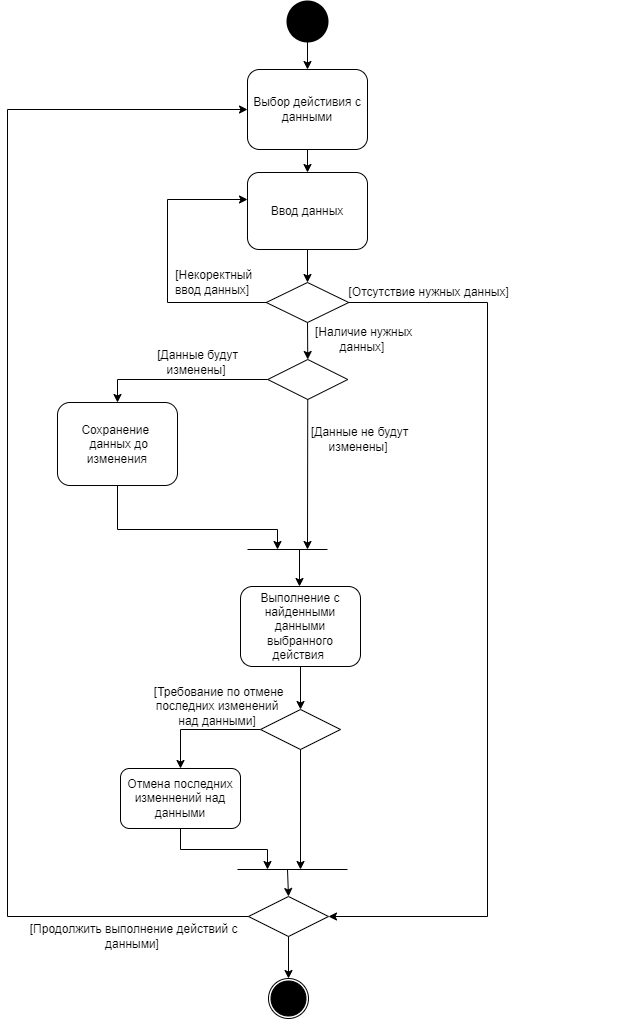

The diagram above was exported from draw.io. Its source (the exported page's mxGraphModel, read from the mxfile embedded in the PNG):
<mxGraphModel dx="1276" dy="614" grid="1" gridSize="10" guides="1" tooltips="1" connect="1" arrows="1" fold="1" page="1" pageScale="1" pageWidth="850" pageHeight="1100" background="none" math="0" shadow="0">
  <root>
    <mxCell id="0" />
    <mxCell id="1" parent="0" />
    <mxCell id="3qRoKW8314jxwyLFv1xR-10" value="" style="ellipse;whiteSpace=wrap;html=1;aspect=fixed;fillColor=#FFFFFF;" parent="1" vertex="1">
      <mxGeometry x="301" y="1029" width="40" height="40" as="geometry" />
    </mxCell>
    <mxCell id="3qRoKW8314jxwyLFv1xR-8" value="" style="ellipse;shape=doubleEllipse;whiteSpace=wrap;html=1;aspect=fixed;fillColor=#000000;" parent="1" vertex="1">
      <mxGeometry x="303.5" y="1031.5" width="35" height="35" as="geometry" />
    </mxCell>
    <mxCell id="3qRoKW8314jxwyLFv1xR-7" value="" style="strokeWidth=2;html=1;shape=mxgraph.flowchart.start_2;whiteSpace=wrap;fillColor=#000000;" parent="1" vertex="1">
      <mxGeometry x="320" y="52" width="40" height="40" as="geometry" />
    </mxCell>
    <mxCell id="3qRoKW8314jxwyLFv1xR-11" value="" style="endArrow=classic;html=1;rounded=0;exitX=0.5;exitY=1;exitDx=0;exitDy=0;exitPerimeter=0;" parent="1" source="3qRoKW8314jxwyLFv1xR-7" edge="1">
      <mxGeometry width="50" height="50" relative="1" as="geometry">
        <mxPoint x="460" y="240" as="sourcePoint" />
        <mxPoint x="340" y="120" as="targetPoint" />
      </mxGeometry>
    </mxCell>
    <mxCell id="3qRoKW8314jxwyLFv1xR-12" value="Ввод данных" style="rounded=1;whiteSpace=wrap;html=1;fillColor=#FFFFFF;" parent="1" vertex="1">
      <mxGeometry x="280" y="223" width="120" height="77" as="geometry" />
    </mxCell>
    <mxCell id="3qRoKW8314jxwyLFv1xR-14" value="" style="rhombus;whiteSpace=wrap;html=1;fillColor=#FFFFFF;" parent="1" vertex="1">
      <mxGeometry x="298.75" y="333" width="82.5" height="40" as="geometry" />
    </mxCell>
    <mxCell id="3qRoKW8314jxwyLFv1xR-15" value="" style="endArrow=classic;html=1;rounded=0;exitX=0.5;exitY=1;exitDx=0;exitDy=0;" parent="1" source="3qRoKW8314jxwyLFv1xR-12" target="3qRoKW8314jxwyLFv1xR-14" edge="1">
      <mxGeometry width="50" height="50" relative="1" as="geometry">
        <mxPoint x="460" y="333" as="sourcePoint" />
        <mxPoint x="510" y="283" as="targetPoint" />
      </mxGeometry>
    </mxCell>
    <mxCell id="3qRoKW8314jxwyLFv1xR-16" value="" style="endArrow=classic;html=1;rounded=0;exitX=0;exitY=0.5;exitDx=0;exitDy=0;edgeStyle=orthogonalEdgeStyle;" parent="1" source="3qRoKW8314jxwyLFv1xR-14" edge="1">
      <mxGeometry width="50" height="50" relative="1" as="geometry">
        <mxPoint x="460" y="333" as="sourcePoint" />
        <mxPoint x="280" y="250" as="targetPoint" />
        <Array as="points">
          <mxPoint x="200" y="353" />
          <mxPoint x="200" y="250" />
        </Array>
      </mxGeometry>
    </mxCell>
    <mxCell id="3qRoKW8314jxwyLFv1xR-17" value="&amp;nbsp;[Некоректный ввод данных]" style="text;strokeColor=none;align=center;fillColor=none;html=1;verticalAlign=middle;whiteSpace=wrap;rounded=0;" parent="1" vertex="1">
      <mxGeometry x="210" y="293" width="70" height="80" as="geometry" />
    </mxCell>
    <mxCell id="3qRoKW8314jxwyLFv1xR-19" value="Выбор дейстивия с данными" style="rounded=1;whiteSpace=wrap;html=1;fillColor=#FFFFFF;" parent="1" vertex="1">
      <mxGeometry x="280" y="120" width="120" height="80" as="geometry" />
    </mxCell>
    <mxCell id="3qRoKW8314jxwyLFv1xR-20" value="" style="endArrow=classic;html=1;rounded=0;entryX=0.5;entryY=0;entryDx=0;entryDy=0;exitX=0.5;exitY=1;exitDx=0;exitDy=0;" parent="1" source="3qRoKW8314jxwyLFv1xR-19" target="3qRoKW8314jxwyLFv1xR-12" edge="1">
      <mxGeometry width="50" height="50" relative="1" as="geometry">
        <mxPoint x="460" y="220" as="sourcePoint" />
        <mxPoint x="510" y="170" as="targetPoint" />
      </mxGeometry>
    </mxCell>
    <mxCell id="3qRoKW8314jxwyLFv1xR-21" value="Выполнение с найденными данными выбранного действия&amp;nbsp;" style="rounded=1;whiteSpace=wrap;html=1;fillColor=#FFFFFF;" parent="1" vertex="1">
      <mxGeometry x="273" y="637" width="120" height="80" as="geometry" />
    </mxCell>
    <mxCell id="3qRoKW8314jxwyLFv1xR-23" value="" style="endArrow=classic;html=1;rounded=0;exitX=0.5;exitY=1;exitDx=0;exitDy=0;entryX=0.5;entryY=0;entryDx=0;entryDy=0;" parent="1" source="3qRoKW8314jxwyLFv1xR-14" target="3qRoKW8314jxwyLFv1xR-30" edge="1">
      <mxGeometry width="50" height="50" relative="1" as="geometry">
        <mxPoint x="460" y="300" as="sourcePoint" />
        <mxPoint x="340" y="410" as="targetPoint" />
      </mxGeometry>
    </mxCell>
    <mxCell id="3qRoKW8314jxwyLFv1xR-24" value="" style="endArrow=classic;html=1;rounded=0;exitX=0.5;exitY=1;exitDx=0;exitDy=0;" parent="1" source="3qRoKW8314jxwyLFv1xR-21" edge="1">
      <mxGeometry width="50" height="50" relative="1" as="geometry">
        <mxPoint x="453" y="707" as="sourcePoint" />
        <mxPoint x="333" y="760" as="targetPoint" />
      </mxGeometry>
    </mxCell>
    <mxCell id="3qRoKW8314jxwyLFv1xR-27" value="" style="endArrow=classic;html=1;rounded=0;edgeStyle=orthogonalEdgeStyle;exitX=1;exitY=0.5;exitDx=0;exitDy=0;entryX=1;entryY=0.5;entryDx=0;entryDy=0;" parent="1" source="3qRoKW8314jxwyLFv1xR-14" target="3qRoKW8314jxwyLFv1xR-45" edge="1">
      <mxGeometry width="50" height="50" relative="1" as="geometry">
        <mxPoint x="510" y="370" as="sourcePoint" />
        <mxPoint x="380" y="1060" as="targetPoint" />
        <Array as="points">
          <mxPoint x="520" y="353" />
          <mxPoint x="520" y="967" />
        </Array>
      </mxGeometry>
    </mxCell>
    <mxCell id="3qRoKW8314jxwyLFv1xR-29" value="&amp;nbsp;[Отсутствие нужных данных]" style="text;strokeColor=none;align=center;fillColor=none;html=1;verticalAlign=middle;whiteSpace=wrap;rounded=0;" parent="1" vertex="1">
      <mxGeometry x="250" y="320" width="420" height="45" as="geometry" />
    </mxCell>
    <mxCell id="3qRoKW8314jxwyLFv1xR-30" value="" style="rhombus;whiteSpace=wrap;html=1;fillColor=#FFFFFF;" parent="1" vertex="1">
      <mxGeometry x="300.25" y="410" width="80" height="40" as="geometry" />
    </mxCell>
    <mxCell id="3qRoKW8314jxwyLFv1xR-31" value="" style="endArrow=classic;html=1;rounded=0;entryX=0.5;entryY=0;entryDx=0;entryDy=0;" parent="1" edge="1">
      <mxGeometry width="50" height="50" relative="1" as="geometry">
        <mxPoint x="332" y="600" as="sourcePoint" />
        <mxPoint x="332" y="637" as="targetPoint" />
      </mxGeometry>
    </mxCell>
    <mxCell id="3qRoKW8314jxwyLFv1xR-32" value="" style="endArrow=classic;html=1;rounded=0;exitX=0.5;exitY=1;exitDx=0;exitDy=0;" parent="1" source="3qRoKW8314jxwyLFv1xR-30" edge="1">
      <mxGeometry width="50" height="50" relative="1" as="geometry">
        <mxPoint x="590" y="520" as="sourcePoint" />
        <mxPoint x="340" y="600" as="targetPoint" />
      </mxGeometry>
    </mxCell>
    <mxCell id="3qRoKW8314jxwyLFv1xR-33" value="Сохранение&amp;nbsp;&lt;br&gt;&amp;nbsp;данных до изменения" style="rounded=1;whiteSpace=wrap;html=1;fillColor=#FFFFFF;" parent="1" vertex="1">
      <mxGeometry x="90" y="453" width="120" height="83" as="geometry" />
    </mxCell>
    <mxCell id="3qRoKW8314jxwyLFv1xR-34" value="" style="endArrow=classic;html=1;rounded=0;exitX=0;exitY=0.5;exitDx=0;exitDy=0;entryX=0.5;entryY=0;entryDx=0;entryDy=0;" parent="1" source="3qRoKW8314jxwyLFv1xR-30" target="3qRoKW8314jxwyLFv1xR-33" edge="1">
      <mxGeometry width="50" height="50" relative="1" as="geometry">
        <mxPoint x="590" y="520" as="sourcePoint" />
        <mxPoint x="640" y="470" as="targetPoint" />
        <Array as="points">
          <mxPoint x="150" y="430" />
        </Array>
      </mxGeometry>
    </mxCell>
    <mxCell id="3qRoKW8314jxwyLFv1xR-35" value="&amp;nbsp;[Данные будут изменены]" style="text;strokeColor=none;align=center;fillColor=none;html=1;verticalAlign=middle;whiteSpace=wrap;rounded=0;" parent="1" vertex="1">
      <mxGeometry x="158.75" y="373" width="140" height="80" as="geometry" />
    </mxCell>
    <mxCell id="3qRoKW8314jxwyLFv1xR-36" value="" style="endArrow=classic;html=1;rounded=0;exitX=0.5;exitY=1;exitDx=0;exitDy=0;" parent="1" source="3qRoKW8314jxwyLFv1xR-33" edge="1">
      <mxGeometry width="50" height="50" relative="1" as="geometry">
        <mxPoint x="590" y="600" as="sourcePoint" />
        <mxPoint x="310" y="600" as="targetPoint" />
        <Array as="points">
          <mxPoint x="150" y="580" />
          <mxPoint x="310" y="580" />
        </Array>
      </mxGeometry>
    </mxCell>
    <mxCell id="3qRoKW8314jxwyLFv1xR-37" value="" style="endArrow=none;html=1;rounded=0;" parent="1" edge="1">
      <mxGeometry width="50" height="50" relative="1" as="geometry">
        <mxPoint x="280" y="600" as="sourcePoint" />
        <mxPoint x="360" y="600" as="targetPoint" />
      </mxGeometry>
    </mxCell>
    <mxCell id="3qRoKW8314jxwyLFv1xR-38" value="" style="rhombus;whiteSpace=wrap;html=1;fillColor=#FFFFFF;" parent="1" vertex="1">
      <mxGeometry x="293" y="760" width="80" height="40" as="geometry" />
    </mxCell>
    <mxCell id="3qRoKW8314jxwyLFv1xR-39" value="" style="endArrow=classic;html=1;rounded=0;exitX=0.5;exitY=1;exitDx=0;exitDy=0;" parent="1" source="3qRoKW8314jxwyLFv1xR-38" edge="1">
      <mxGeometry width="50" height="50" relative="1" as="geometry">
        <mxPoint x="670" y="860" as="sourcePoint" />
        <mxPoint x="333" y="920" as="targetPoint" />
      </mxGeometry>
    </mxCell>
    <mxCell id="3qRoKW8314jxwyLFv1xR-40" value="" style="endArrow=classic;html=1;rounded=0;exitX=0;exitY=0.5;exitDx=0;exitDy=0;" parent="1" source="3qRoKW8314jxwyLFv1xR-38" target="3qRoKW8314jxwyLFv1xR-41" edge="1">
      <mxGeometry width="50" height="50" relative="1" as="geometry">
        <mxPoint x="670" y="860" as="sourcePoint" />
        <mxPoint x="190" y="790" as="targetPoint" />
        <Array as="points">
          <mxPoint x="213" y="780" />
        </Array>
      </mxGeometry>
    </mxCell>
    <mxCell id="3qRoKW8314jxwyLFv1xR-41" value="Отмена последних изменнений над данными" style="rounded=1;whiteSpace=wrap;html=1;fillColor=#FFFFFF;" parent="1" vertex="1">
      <mxGeometry x="153" y="819" width="120" height="60" as="geometry" />
    </mxCell>
    <mxCell id="3qRoKW8314jxwyLFv1xR-42" value="&amp;nbsp;[Требование по отмене последних изменений над данными]" style="text;strokeColor=none;align=center;fillColor=none;html=1;verticalAlign=middle;whiteSpace=wrap;rounded=0;" parent="1" vertex="1">
      <mxGeometry x="180" y="717" width="140" height="80" as="geometry" />
    </mxCell>
    <mxCell id="3qRoKW8314jxwyLFv1xR-43" value="&amp;nbsp;[Данные не будут изменены]" style="text;strokeColor=none;align=center;fillColor=none;html=1;verticalAlign=middle;whiteSpace=wrap;rounded=0;" parent="1" vertex="1">
      <mxGeometry x="332" y="450" width="118" height="80" as="geometry" />
    </mxCell>
    <mxCell id="3qRoKW8314jxwyLFv1xR-44" value="&amp;nbsp;[Наличие нужных данных]" style="text;strokeColor=none;align=center;fillColor=none;html=1;verticalAlign=middle;whiteSpace=wrap;rounded=0;" parent="1" vertex="1">
      <mxGeometry x="340" y="350" width="110" height="80" as="geometry" />
    </mxCell>
    <mxCell id="3qRoKW8314jxwyLFv1xR-45" value="" style="rhombus;whiteSpace=wrap;html=1;fillColor=#FFFFFF;" parent="1" vertex="1">
      <mxGeometry x="281" y="947" width="80" height="40" as="geometry" />
    </mxCell>
    <mxCell id="3qRoKW8314jxwyLFv1xR-46" value="" style="endArrow=classic;html=1;rounded=0;exitX=0.5;exitY=1;exitDx=0;exitDy=0;entryX=0.5;entryY=0;entryDx=0;entryDy=0;" parent="1" source="3qRoKW8314jxwyLFv1xR-45" target="3qRoKW8314jxwyLFv1xR-10" edge="1">
      <mxGeometry width="50" height="50" relative="1" as="geometry">
        <mxPoint x="658" y="987" as="sourcePoint" />
        <mxPoint x="320" y="1110" as="targetPoint" />
      </mxGeometry>
    </mxCell>
    <mxCell id="3qRoKW8314jxwyLFv1xR-47" value="" style="endArrow=classic;html=1;rounded=0;entryX=0;entryY=0.5;entryDx=0;entryDy=0;exitX=0;exitY=0.5;exitDx=0;exitDy=0;" parent="1" source="3qRoKW8314jxwyLFv1xR-45" target="3qRoKW8314jxwyLFv1xR-19" edge="1">
      <mxGeometry width="50" height="50" relative="1" as="geometry">
        <mxPoint x="290" y="920" as="sourcePoint" />
        <mxPoint x="50" y="130" as="targetPoint" />
        <Array as="points">
          <mxPoint x="40" y="967" />
          <mxPoint x="40" y="160" />
        </Array>
      </mxGeometry>
    </mxCell>
    <mxCell id="3qRoKW8314jxwyLFv1xR-48" value="&amp;nbsp;[Продолжить выполнение действий c данными]" style="text;strokeColor=none;align=center;fillColor=none;html=1;verticalAlign=middle;whiteSpace=wrap;rounded=0;" parent="1" vertex="1">
      <mxGeometry x="40" y="917" width="250" height="140" as="geometry" />
    </mxCell>
    <mxCell id="3qRoKW8314jxwyLFv1xR-49" value="" style="endArrow=classic;html=1;rounded=0;exitX=0.5;exitY=1;exitDx=0;exitDy=0;" parent="1" source="3qRoKW8314jxwyLFv1xR-41" edge="1">
      <mxGeometry width="50" height="50" relative="1" as="geometry">
        <mxPoint y="830" as="sourcePoint" />
        <mxPoint x="300" y="920" as="targetPoint" />
        <Array as="points">
          <mxPoint x="213" y="900" />
          <mxPoint x="300" y="900" />
        </Array>
      </mxGeometry>
    </mxCell>
    <mxCell id="3qRoKW8314jxwyLFv1xR-50" value="" style="endArrow=none;html=1;rounded=0;" parent="1" edge="1">
      <mxGeometry width="50" height="50" relative="1" as="geometry">
        <mxPoint x="270" y="920" as="sourcePoint" />
        <mxPoint x="380" y="920" as="targetPoint" />
      </mxGeometry>
    </mxCell>
    <mxCell id="3qRoKW8314jxwyLFv1xR-52" value="" style="endArrow=classic;html=1;rounded=0;entryX=0.5;entryY=0;entryDx=0;entryDy=0;" parent="1" target="3qRoKW8314jxwyLFv1xR-45" edge="1">
      <mxGeometry width="50" height="50" relative="1" as="geometry">
        <mxPoint x="320" y="920" as="sourcePoint" />
        <mxPoint x="50" y="980" as="targetPoint" />
      </mxGeometry>
    </mxCell>
  </root>
</mxGraphModel>